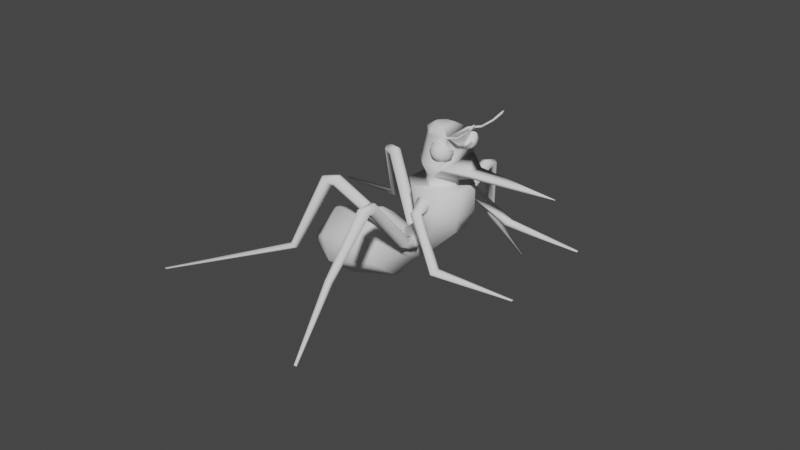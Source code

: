 # Source: mosquito.blend  (saved by Blender 2.80.75; exported with 4.5.12 LTS)
import bpy
from mathutils import Matrix  # noqa: F401  (used for matrix-valued properties, if any)

bpy.ops.wm.read_factory_settings(use_empty=True)
scene = bpy.context.scene
scene.name = 'Scene'

# ---- collections
col_collection = bpy.data.collections.new('Collection'); scene.collection.children.link(col_collection)

# ---- world
world_world = bpy.data.worlds.new('World'); scene.world = world_world
world_world.use_nodes = True; world_world.node_tree.nodes.clear()
_N = world_world.node_tree.nodes; _L = world_world.node_tree.links
n0 = _N.new('ShaderNodeOutputWorld'); n0.name = 'World Output'; n0.location = (300, 300)
n1 = _N.new('ShaderNodeBackground'); n1.name = 'Background'; n1.location = (10, 300)
n1.inputs[0].default_value = (0.05088, 0.05088, 0.05088, 1.0)
_L.new(n1.outputs[0], n0.inputs[0])
n0.is_active_output = True
world_world.color = (0.05088, 0.05088, 0.05088)
world_world.use_sun_shadow = False
world_world.sun_shadow_jitter_overblur = 0.0

# ---- meshes
me_c_rculo = bpy.data.meshes.new('Círculo')
me_c_rculo.from_pydata([(2.62, 4.679, 0.3863), (2.262, 4.531, 0.3863), (2.113, 4.172, 0.3863), (2.262, 3.813, 0.3863), (2.62, 3.665, 0.3863), (2.979, 3.813, 0.3863), (3.127, 4.172, 0.3863), (2.979, 4.531, 0.3863), (6.348, 3.814, 1.988), (6.591, 4.176, 1.962), (6.305, 3.409, 1.937), (6.487, 3.197, 1.84), (6.788, 3.304, 1.753), (7.031, 3.666, 1.727), (7.074, 4.071, 1.777), (6.892, 4.283, 1.875), (1.733, 3.744, -0.07813), (2.44, 3.871, -0.1522), (1.44, 3.439, 0.1006), (1.733, 3.133, 0.2794), (2.44, 3.006, 0.3534), (3.147, 3.133, 0.2794), (3.44, 3.439, 0.1006), (3.147, 3.744, -0.07813), (3.109, 3.671, 0.4798), (2.603, 3.461, 0.4798), (2.097, 3.671, 0.4798), (1.887, 4.177, 0.4798), (2.097, 4.684, 0.4798), (2.603, 4.893, 0.4798), (3.109, 4.684, 0.4798), (3.319, 4.177, 0.4798), (16.01, 3.175, 1.83), (16.07, 3.258, 1.824), (16.0, 3.082, 1.819), (16.04, 3.034, 1.796), (16.11, 3.058, 1.776), (16.17, 3.141, 1.771), (16.18, 3.234, 1.782), (16.14, 3.282, 1.804), (2.579, -3.39, -0.9879), (2.221, -3.324, -0.9506), (2.072, -3.166, -0.8604), (2.221, -3.007, -0.7702), (2.579, -2.942, -0.7328), (2.938, -3.007, -0.7702), (3.086, -3.166, -0.8604), (2.938, -3.324, -0.9506), (6.307, -8.134, -0.0627), (6.55, -8.21, -0.1653), (6.264, -7.793, 0.01696), (6.446, -7.387, 0.02707), (6.747, -7.155, -0.03829), (6.99, -7.232, -0.1408), (7.033, -7.572, -0.2205), (6.851, -7.978, -0.2306), (1.692, -1.491, -0.958), (2.399, -1.31, -1.023), (1.399, -1.928, -0.8021), (1.692, -2.365, -0.6463), (2.399, -2.546, -0.5817), (3.106, -2.365, -0.6463), (3.399, -1.928, -0.8021), (3.106, -1.491, -0.958), (3.068, -3.244, -0.6931), (2.562, -3.151, -0.6403), (2.056, -3.244, -0.6931), (1.846, -3.467, -0.8204), (2.056, -3.691, -0.9477), (2.562, -3.784, -1.0), (3.068, -3.691, -0.9477), (3.278, -3.467, -0.8204), (15.97, -7.347, 0.0284), (16.03, -7.364, 0.004917), (15.96, -7.269, 0.04664), (16.0, -7.176, 0.04895), (16.07, -7.123, 0.03399), (16.13, -7.14, 0.01051), (16.14, -7.218, -0.007734), (16.1, -7.311, -0.01005), (4.529, 0.2898, -1.833), (4.529, 5.45, -1.027), (4.529, 1.75, -2.156), (4.529, 5.662, -1.545), (3.3, 3.913, -2.506), (3.3, 5.586, -2.244), (6.76, 1.615, -1.265), (6.76, 3.029, -1.044), (6.76, 1.602, -1.474), (6.76, 3.669, -1.15), (16.67, 2.43, -1.235), (16.67, 2.51, -1.223), (16.67, 2.429, -1.247), (16.67, 2.546, -1.229), (1.857, 1.075, 0.8881), (0.04881, -0.362, 0.6635), (1.005, 4.357, -0.305), (-0.7451, 2.904, -0.5321), (1.857, -3.221, 0.2165), (0.04881, -1.785, 0.4411), (-0.7451, 0.1274, -0.9661), (1.005, -1.326, -1.193), (3.121, 1.075, 0.8881), (4.967, -0.3537, 0.6648), (5.761, 2.912, -0.5308), (3.957, 4.357, -0.305), (4.967, -1.793, 0.4398), (3.121, -3.221, 0.2165), (3.957, -1.326, -1.193), (5.761, 0.1188, -0.9675), (-0.7548, -4.084, 0.7378), (-1.77, -2.324, 0.7968), (-1.77, -0.893, 1.021), (-0.7548, 0.2114, 1.409), (1.473, -3.38, 1.322), (0.3267, -4.433, 0.9133), (0.3267, -0.1377, 1.585), (1.473, -1.932, 1.548), (-2.207, -1.945, 0.9829), (-1.902, -3.692, 1.05), (-1.902, -0.9439, 1.48), (-2.207, -1.657, 1.028), (-1.488, -4.392, 1.402), (-1.14, -3.698, 1.899), (-1.14, -3.514, 1.927), (-1.488, -1.644, 1.832), (-0.1948, 1.328, 0.2658), (1.576, 2.772, 0.4915), (-0.1948, -1.466, -0.1711), (1.576, -2.91, -0.3968), (3.946, -2.91, -0.3968), (5.761, -1.475, -0.1724), (5.761, 1.337, 0.2671), (3.946, 2.772, 0.4915), (2.19, 3.281, -0.4732), (0.4868, 1.821, -0.7014), (0.4868, 1.21, -0.7969), (2.19, -0.2498, -1.025), (2.744, -0.2498, -1.025), (4.529, 1.2, -0.7985), (4.529, 1.831, -0.6998), (2.744, 3.281, -0.4732), (2.163, 3.853, -0.7607), (0.4868, 2.395, -0.9886), (0.4868, 1.78, -1.085), (2.163, 0.3222, -1.313), (4.529, 1.769, -1.087), (2.752, 0.3222, -1.313), (4.529, 0.295, -1.75), (5.876, 1.102, -1.284), (2.752, 3.853, -0.7607), (4.529, 2.406, -0.9868), (5.876, 3.356, -0.9316), (4.529, 5.193, -0.9839), (2.144, 5.45, -1.027), (0.4868, 3.995, -1.254), (0.4868, 1.745, -1.606), (2.144, 0.2898, -1.833), (2.134, 5.662, -1.545), (0.4868, 4.214, -1.771), (0.4868, 3.199, -1.93), (2.134, 1.75, -2.156), (1.572, 4.968, -2.341), (2.275, 5.586, -2.244), (2.275, 3.913, -2.506), (1.572, 4.531, -2.409), (-4.486, -0.9056, 2.495), (-3.74, -4.913, 2.7), (-3.74, -5.307, 2.638), (-4.486, -6.793, 1.575), (-5.373, -5.293, 0.8209), (-6.027, -1.55, 0.6763), (-6.027, -0.9341, 0.7725), (-5.373, 0.5944, 1.741), (-11.31, -1.863, 2.977), (-10.57, -5.871, 3.181), (-10.57, -6.265, 3.12), (-11.31, -7.75, 2.056), (-12.2, -6.25, 1.302), (-12.85, -2.507, 1.158), (-12.85, -1.892, 1.254), (-12.2, -0.3631, 2.223), (-15.68, -4.201, 2.612), (-15.53, -5.028, 2.654), (-15.53, -5.109, 2.642), (-15.68, -5.416, 2.422), (-15.87, -5.106, 2.267), (-16.0, -4.334, 2.237), (-16.0, -4.207, 2.257), (-15.87, -3.892, 2.457), (4.211, 6.008, -1.909), (4.211, 2.676, -2.43), (0.7678, 4.776, -2.102), (2.169, 6.008, -1.909), (0.7678, 3.908, -2.238), (2.169, 2.676, -2.43), (4.193, 6.109, -1.971), (2.171, 6.109, -1.971), (0.784, 4.03, -2.296), (4.193, 2.81, -2.487), (0.784, 4.889, -2.162), (2.171, 2.81, -2.487), (4.529, 6.108, -1.971), (4.529, 5.988, -1.913), (4.529, 2.645, -2.435), (4.529, 2.795, -2.489), (6.111, 2.913, -2.662), (6.111, 2.795, -2.603), (6.111, 6.397, -2.04), (6.111, 6.707, -1.992), (6.111, 6.825, -2.051), (6.111, 6.517, -2.099), (6.111, 3.054, -2.563), (6.111, 3.205, -2.617), (7.356, 3.124, -2.933), (7.356, 3.006, -2.874), (7.356, 6.608, -2.311), (7.356, 6.918, -2.263), (7.356, 7.036, -2.322), (7.356, 6.728, -2.37), (7.356, 3.265, -2.834), (7.356, 3.416, -2.887), (7.939, 2.762, -3.246), (7.939, 2.615, -3.172), (7.939, 7.135, -2.465), (7.939, 7.524, -2.404), (7.939, 7.671, -2.478), (7.939, 7.285, -2.539), (7.939, 2.94, -3.121), (7.939, 3.129, -3.188), (3.995, 4.932, -1.266), (4.673, 4.485, -1.56), (5.061, 5.591, -1.387), (3.975, 6.255, -1.283), (2.917, 5.559, -1.392), (3.348, 4.464, -1.563), (5.149, 5.582, -1.676), (4.641, 6.626, -1.587), (3.316, 6.606, -1.59), (2.823, 5.49, -1.682), (4.621, 5.212, -1.283), (4.394, 4.561, -1.384), (5.02, 4.949, -1.455), (4.013, 4.286, -1.559), (3.615, 4.549, -1.386), (3.983, 5.602, -1.222), (4.61, 5.99, -1.293), (3.361, 5.192, -1.286), (3.35, 5.971, -1.296), (2.981, 4.918, -1.46), (4.391, 4.392, -1.652), (3.564, 4.408, -1.646), (5.255, 5.565, -1.572), (5.027, 4.914, -1.673), (4.363, 6.598, -1.41), (5.001, 6.208, -1.471), (2.962, 6.177, -1.476), (3.584, 6.586, -1.412), (2.988, 4.883, -1.678), (2.735, 5.526, -1.578), (5.009, 6.173, -1.689), (3.976, 6.804, -1.591), (2.969, 6.142, -1.694), (4.375, 6.542, -1.763), (3.596, 6.53, -1.765), (3.995, 1.161, -1.855), (3.316, 2.287, -1.903), (2.929, 1.18, -2.076), (4.014, 0.5162, -2.18), (5.073, 1.213, -2.071), (4.641, 2.307, -1.9), (2.84, 2.063, -2.226), (3.348, 1.243, -2.428), (4.673, 1.263, -2.425), (5.166, 2.129, -2.207), (3.368, 1.065, -1.931), (3.596, 1.715, -1.829), (2.969, 1.726, -1.959), (3.976, 2.389, -1.855), (4.375, 1.727, -1.827), (4.006, 0.6743, -1.992), (3.38, 0.6854, -2.122), (4.628, 1.084, -1.928), (4.64, 0.7046, -2.119), (5.009, 1.757, -1.954), (3.598, 2.616, -1.929), (4.425, 2.589, -1.93), (2.735, 1.756, -2.167), (2.962, 2.407, -2.065), (3.626, 0.7225, -2.329), (2.988, 1.113, -2.268), (5.027, 1.144, -2.263), (4.405, 0.7343, -2.327), (5.001, 2.438, -2.06), (5.255, 1.794, -2.161), (2.981, 1.793, -2.374), (4.013, 1.162, -2.473), (5.02, 1.824, -2.369), (3.615, 1.823, -2.501), (4.394, 1.835, -2.499), (0.1218, 1.64, 1.608), (0.6278, 1.529, 1.558), (0.8374, 1.264, 1.437), (0.6278, 0.9976, 1.316), (0.1218, 0.8875, 1.266), (-0.3841, 0.9976, 1.316), (-0.5937, 1.264, 1.437), (-0.3841, 1.529, 1.558), (1.158, 9.655, 0.8347), (0.6115, 9.617, 0.8622), (1.476, 9.669, 0.7067), (1.379, 9.65, 0.5532), (0.9236, 9.61, 0.4641), (0.3772, 9.572, 0.4916), (0.05943, 9.558, 0.6196), (0.1565, 9.576, 0.7731), (0.8916, -0.5127, 1.589), (0.1845, -0.6708, 1.658), (1.185, -0.1309, 1.422), (0.8916, 0.2509, 1.255), (0.1845, 0.409, 1.186), (-0.5226, 0.2509, 1.255), (-0.8155, -0.1309, 1.422), (-0.5226, -0.5127, 1.589), (-0.3844, 1.145, 1.291), (0.1218, 1.034, 1.241), (0.6281, 1.145, 1.291), (0.8378, 1.411, 1.411), (0.6281, 1.677, 1.532), (0.1218, 1.787, 1.582), (-0.3844, 1.677, 1.532), (-0.5941, 1.411, 1.411), (1.062, 9.981, 0.8327), (0.5087, 9.919, 0.8361), (1.408, 10.41, 0.8111), (1.345, 10.95, 0.7838), (0.9096, 11.29, 0.7668), (0.3567, 11.23, 0.7701), (0.01025, 10.8, 0.7918), (0.0732, 10.26, 0.8191), (0.8106, 13.46, 5.486), (0.687, 13.44, 5.487), (0.888, 13.55, 5.481), (0.8739, 13.67, 5.475), (0.7766, 13.75, 5.471), (0.653, 13.74, 5.472), (0.5755, 13.64, 5.477), (0.5896, 13.52, 5.483), (-0.3116, 10.97, 3.034), (-0.272, 10.62, 3.052), (-0.4903, 10.35, 3.065), (-0.8388, 10.32, 3.067), (-1.113, 10.53, 3.057), (-1.153, 10.87, 3.039), (-0.9346, 11.14, 3.026), (-0.5861, 11.18, 3.024), (0.02764, -5.724, 0.6359), (0.5336, -5.52, 0.6229), (0.7432, -5.027, 0.5915), (0.5336, -4.533, 0.5602), (0.02764, -4.329, 0.5472), (-0.4783, -4.533, 0.5602), (-0.6879, -5.027, 0.5915), (-0.4783, -5.52, 0.6229), (1.064, -9.374, -1.509), (0.5173, -9.417, -1.482), (1.381, -9.058, -1.601), (1.284, -8.655, -1.705), (0.8294, -8.4, -1.759), (0.283, -8.443, -1.733), (-0.03478, -8.759, -1.64), (0.06226, -9.163, -1.536), (0.7974, -4.169, 1.053), (0.09034, -4.234, 1.133), (1.09, -4.012, 0.8601), (0.7974, -3.855, 0.6668), (0.09034, -3.79, 0.5868), (-0.6168, -3.855, 0.6668), (-0.9097, -4.012, 0.8601), (-0.6168, -4.169, 1.053), (-0.4786, -4.571, 0.5128), (0.02764, -4.367, 0.4998), (0.5339, -4.571, 0.5128), (0.7436, -5.065, 0.5442), (0.5339, -5.559, 0.5756), (0.02764, -5.763, 0.5886), (-0.4786, -5.559, 0.5756), (-0.6883, -5.065, 0.5442), (0.9674, -9.598, -1.575), (0.4145, -9.563, -1.561), (1.314, -9.843, -1.676), (1.251, -10.15, -1.804), (0.8154, -10.35, -1.884), (0.2625, -10.32, -1.87), (-0.08396, -10.07, -1.769), (-0.02101, -9.759, -1.641), (0.7164, -23.88, 0.9907), (0.5928, -23.87, 0.994), (0.7938, -23.93, 0.9682), (0.7797, -24.0, 0.9396), (0.6824, -24.04, 0.9217), (0.5588, -24.04, 0.9249), (0.4813, -23.98, 0.9475), (0.4954, -23.91, 0.9761), (-0.4059, -15.89, -0.2298), (-0.3662, -15.7, -0.1492), (-0.5845, -15.54, -0.08558), (-0.933, -15.52, -0.07632), (-1.207, -15.64, -0.1268), (-1.247, -15.84, -0.2075), (-1.029, -15.99, -0.271), (-0.6803, -16.02, -0.2803), (-3.22, -0.6271, 1.453), (-2.859, -0.2236, 1.476), (-2.393, -0.06643, 1.408), (-2.097, -0.2477, 1.289), (-2.142, -0.6611, 1.189), (-2.504, -1.065, 1.167), (-2.969, -1.222, 1.235), (-3.266, -1.041, 1.353), (-8.513, 5.128, 0.4911), (-8.737, 4.639, 0.4513), (-8.229, 5.524, 0.4157), (-8.052, 5.595, 0.2692), (-8.085, 5.299, 0.1374), (-8.308, 4.81, 0.09755), (-8.592, 4.414, 0.1729), (-8.77, 4.343, 0.3195), (-1.081, -1.093, 1.639), (-1.324, -1.816, 1.622), (-1.065, -0.4878, 1.507), (-1.284, -0.3556, 1.305), (-1.611, -0.7738, 1.15), (-1.853, -1.497, 1.134), (-1.87, -2.103, 1.265), (-1.65, -2.235, 1.467), (-2.594, -0.9629, 1.137), (-2.232, -0.5592, 1.159), (-2.186, -0.1455, 1.259), (-2.483, 0.03587, 1.378), (-2.949, -0.1214, 1.446), (-3.31, -0.5251, 1.423), (-3.356, -0.9388, 1.323), (-3.059, -1.12, 1.205), (-8.823, 5.22, 0.4613), (-8.998, 4.738, 0.4004), (-9.014, 5.742, 0.4625), (-9.46, 6.0, 0.4033), (-9.9, 5.841, 0.3184), (-10.07, 5.359, 0.2575), (-9.883, 4.837, 0.2563), (-9.437, 4.58, 0.3156), (-27.4, 6.907, 5.027), (-27.44, 6.8, 5.013), (-27.44, 7.024, 5.027), (-27.54, 7.082, 5.014), (-27.64, 7.046, 4.995), (-27.68, 6.938, 4.981), (-27.64, 6.822, 4.981), (-27.54, 6.764, 4.994), (-12.09, 4.515, 2.724), (-11.82, 4.357, 2.76), (-11.7, 4.038, 2.76), (-11.81, 3.743, 2.722), (-12.08, 3.646, 2.67), (-12.35, 3.803, 2.634), (-12.47, 4.123, 2.635), (-12.36, 4.417, 2.672), (-3.117, -3.764, 0.9089), (-2.724, -4.006, 0.8262), (-2.256, -3.842, 0.7616), (-1.985, -3.366, 0.753), (-2.072, -2.859, 0.8054), (-2.465, -2.617, 0.8881), (-2.934, -2.781, 0.9527), (-3.204, -3.257, 0.9613), (-8.061, -3.848, -1.043), (-8.324, -3.503, -0.9455), (-7.756, -3.786, -1.172), (-7.589, -3.352, -1.258), (-7.657, -2.8, -1.249), (-7.921, -2.455, -1.152), (-8.225, -2.517, -1.023), (-8.393, -2.951, -0.9372), (-1.001, -3.988, 1.144), (-1.298, -3.604, 1.309), (-0.9529, -3.868, 0.9321), (-1.182, -3.314, 0.7989), (-1.555, -2.65, 0.8219), (-1.852, -2.266, 0.9877), (-1.9, -2.387, 1.199), (-1.671, -2.941, 1.332), (-2.55, -2.577, 0.8474), (-2.157, -2.819, 0.7646), (-2.07, -3.327, 0.7122), (-2.341, -3.803, 0.7208), (-2.81, -3.968, 0.7854), (-3.202, -3.725, 0.8681), (-3.289, -3.218, 0.9206), (-3.019, -2.742, 0.912), (-8.365, -3.818, -1.084), (-8.582, -3.408, -0.9982), (-8.517, -4.085, -1.214), (-8.949, -4.051, -1.313), (-9.407, -3.736, -1.321), (-9.623, -3.326, -1.235), (-9.472, -3.059, -1.105), (-9.04, -3.094, -1.007), (-26.29, -20.02, 0.4391), (-26.34, -19.92, 0.4583), (-26.32, -20.07, 0.41), (-26.42, -20.07, 0.3881), (-26.52, -20.0, 0.3862), (-26.57, -19.91, 0.4054), (-26.54, -19.85, 0.4345), (-26.44, -19.85, 0.4564), (-11.45, -10.74, 0.1346), (-11.18, -10.76, 0.1946), (-11.09, -10.6, 0.2742), (-11.22, -10.35, 0.3269), (-11.5, -10.16, 0.3217), (-11.77, -10.14, 0.2617), (-11.86, -10.3, 0.182), (-11.73, -10.55, 0.1294)], [], [(5, 4, 20, 21), (25, 24, 13, 12), (27, 26, 11, 10), (29, 28, 8, 9), (30, 29, 9, 15), (24, 31, 14, 13), (26, 25, 12, 11), (28, 27, 10, 8), (31, 30, 15, 14), (16, 17, 23, 22, 21, 20, 19, 18), (3, 2, 18, 19), (1, 0, 17, 16), (0, 7, 23, 17), (6, 5, 21, 22), (4, 3, 19, 20), (2, 1, 16, 18), (7, 6, 22, 23), (6, 7, 30, 31), (1, 2, 27, 28), (3, 4, 25, 26), (5, 6, 31, 24), (7, 0, 29, 30), (0, 1, 28, 29), (2, 3, 26, 27), (4, 5, 24, 25), (14, 15, 39, 38), (12, 13, 37, 36), (10, 11, 35, 34), (9, 8, 32, 33), (15, 9, 33, 39), (13, 14, 38, 37), (11, 12, 36, 35), (8, 10, 34, 32), (32, 34, 35, 36, 37, 38, 39, 33), (45, 61, 60, 44), (65, 52, 53, 64), (67, 50, 51, 66), (69, 49, 48, 68), (70, 55, 49, 69), (64, 53, 54, 71), (66, 51, 52, 65), (68, 48, 50, 67), (71, 54, 55, 70), (56, 58, 59, 60, 61, 62, 63, 57), (43, 59, 58, 42), (41, 56, 57, 40), (40, 57, 63, 47), (46, 62, 61, 45), (44, 60, 59, 43), (42, 58, 56, 41), (47, 63, 62, 46), (46, 71, 70, 47), (41, 68, 67, 42), (43, 66, 65, 44), (45, 64, 71, 46), (47, 70, 69, 40), (40, 69, 68, 41), (42, 67, 66, 43), (44, 65, 64, 45), (54, 78, 79, 55), (52, 76, 77, 53), (50, 74, 75, 51), (49, 73, 72, 48), (55, 79, 73, 49), (53, 77, 78, 54), (51, 75, 76, 52), (48, 72, 74, 50), (72, 73, 79, 78, 77, 76, 75, 74), (96, 105, 141, 134), (106, 131, 132, 103), (112, 111, 118, 121), (126, 97, 100, 128), (133, 105, 96, 127), (131, 109, 104, 132), (123, 124, 167, 168), (108, 101, 137, 138), (102, 133, 127, 94), (104, 109, 139, 140), (136, 135, 143, 144), (110, 115, 122, 119), (114, 117, 124, 123), (116, 113, 120, 125), (102, 94, 113, 116), (106, 103, 117, 114), (98, 107, 115, 110), (95, 99, 111, 112), (134, 141, 150, 142), (98, 129, 130, 107), (100, 97, 135, 136), (129, 101, 108, 130), (148, 147, 145, 157, 80), (138, 137, 145, 147), (140, 139, 146, 151), (144, 143, 155, 156), (81, 80, 82, 83), (152, 151, 146, 149, 86, 87), (156, 155, 159, 160), (142, 150, 153, 81, 154), (199, 201, 164, 84), (154, 81, 83, 158), (80, 157, 161, 82), (198, 200, 162, 165), (196, 202, 205, 199, 84, 85), (197, 196, 85, 163), (89, 87, 91, 93), (80, 81, 89, 88), (81, 153, 152, 87, 89), (149, 148, 80, 88, 86), (91, 90, 92, 93), (87, 86, 90, 91), (86, 88, 92, 90), (88, 89, 93, 92), (146, 147, 148, 149), (150, 151, 152, 153), (127, 96, 97, 126), (129, 98, 99, 128), (131, 106, 107, 130), (133, 102, 103, 132), (95, 112, 113, 94), (117, 103, 102, 116), (106, 114, 115, 107), (111, 99, 98, 110), (116, 125, 124, 117), (122, 115, 114, 123), (110, 119, 118, 111), (120, 113, 112, 121), (94, 127, 126, 95), (101, 129, 128, 100), (109, 131, 130, 108), (105, 133, 132, 104), (108, 138, 139, 109), (141, 105, 104, 140), (96, 134, 135, 97), (137, 101, 100, 136), (134, 142, 143, 135), (145, 137, 136, 144), (140, 151, 150, 141), (146, 139, 138, 147), (155, 143, 142, 154), (144, 156, 157, 145), (154, 158, 159, 155), (161, 157, 156, 160), (192, 159, 158, 193), (198, 165, 164, 201), (95, 126, 128, 99), (172, 171, 179, 180), (120, 121, 172, 173), (119, 122, 169, 170), (118, 119, 170, 171), (122, 123, 168, 169), (124, 125, 166, 167), (125, 120, 173, 166), (121, 118, 171, 172), (174, 181, 189, 182), (171, 170, 178, 179), (167, 166, 174, 175), (168, 167, 175, 176), (170, 169, 177, 178), (173, 172, 180, 181), (169, 168, 176, 177), (166, 173, 181, 174), (187, 186, 185, 184, 183, 182, 189, 188), (180, 179, 187, 188), (179, 178, 186, 187), (175, 174, 182, 183), (176, 175, 183, 184), (178, 177, 185, 186), (181, 180, 188, 189), (177, 176, 184, 185), (84, 164, 165, 162, 163, 85), (160, 194, 195, 161), (200, 192, 193, 197), (158, 83, 190, 193), (83, 82, 191, 204, 203, 190), (160, 159, 192, 194), (82, 161, 195, 191), (162, 200, 197, 163), (194, 198, 201, 195), (193, 190, 196, 197), (191, 199, 206, 207), (194, 192, 200, 198), (191, 195, 201, 199), (208, 211, 219, 216), (202, 203, 204, 205), (204, 191, 207, 212), (206, 213, 221, 214), (196, 190, 209, 210), (202, 196, 210, 211), (199, 205, 213, 206), (203, 202, 211, 208), (190, 203, 208, 209), (205, 204, 212, 213), (217, 216, 224, 225), (219, 218, 226, 227), (210, 209, 217, 218), (207, 206, 214, 215), (213, 212, 220, 221), (212, 207, 215, 220), (211, 210, 218, 219), (209, 208, 216, 217), (225, 224, 227, 226), (229, 228, 223, 222), (214, 221, 229, 222), (216, 219, 227, 224), (218, 217, 225, 226), (215, 214, 222, 223), (221, 220, 228, 229), (220, 215, 223, 228), (230, 241, 240), (231, 241, 243), (230, 240, 245), (230, 245, 247), (230, 247, 244), (231, 243, 250), (232, 242, 252), (233, 246, 254), (234, 248, 256), (235, 249, 258), (231, 250, 253), (232, 252, 255), (233, 254, 257), (234, 256, 259), (235, 258, 251), (237, 260, 263), (238, 261, 264), (262, 238, 264), (264, 261, 263), (261, 237, 263), (259, 262, 239), (259, 256, 262), (256, 238, 262), (257, 261, 238), (257, 254, 261), (254, 237, 261), (255, 260, 237), (255, 252, 260), (252, 236, 260), (258, 259, 239), (258, 249, 259), (249, 234, 259), (256, 257, 238), (256, 248, 257), (248, 233, 257), (254, 255, 237), (254, 246, 255), (246, 232, 255), (252, 253, 236), (252, 242, 253), (242, 231, 253), (250, 243, 251), (243, 235, 251), (244, 249, 235), (244, 247, 249), (247, 234, 249), (247, 248, 234), (247, 245, 248), (245, 233, 248), (245, 246, 233), (245, 240, 246), (240, 232, 246), (243, 244, 235), (243, 241, 244), (241, 230, 244), (240, 242, 232), (240, 241, 242), (241, 231, 242), (236, 253, 250, 251, 258, 239, 262, 264, 263, 260), (265, 276, 275), (266, 276, 278), (265, 275, 280), (265, 280, 282), (265, 282, 279), (266, 278, 285), (267, 277, 287), (268, 281, 289), (269, 283, 291), (270, 284, 293), (266, 285, 288), (267, 287, 290), (268, 289, 292), (269, 291, 294), (270, 293, 286), (272, 295, 298), (273, 296, 299), (297, 273, 299), (299, 296, 298), (296, 272, 298), (294, 297, 274), (294, 291, 297), (291, 273, 297), (292, 296, 273), (292, 289, 296), (289, 272, 296), (290, 295, 272), (290, 287, 295), (287, 271, 295), (293, 294, 274), (293, 284, 294), (284, 269, 294), (291, 292, 273), (291, 283, 292), (283, 268, 292), (289, 290, 272), (289, 281, 290), (281, 267, 290), (287, 288, 271), (287, 277, 288), (277, 266, 288), (285, 278, 286), (278, 270, 286), (279, 284, 270), (279, 282, 284), (282, 269, 284), (282, 283, 269), (282, 280, 283), (280, 268, 283), (280, 281, 268), (280, 275, 281), (275, 267, 281), (278, 279, 270), (278, 276, 279), (276, 265, 279), (275, 277, 267), (275, 276, 277), (276, 266, 277), (271, 288, 285, 286, 293, 274, 297, 299, 298, 295), (305, 304, 320, 321), (325, 324, 313, 312), (327, 326, 311, 310), (329, 328, 308, 309), (330, 329, 309, 315), (324, 331, 314, 313), (326, 325, 312, 311), (328, 327, 310, 308), (331, 330, 315, 314), (316, 317, 323, 322, 321, 320, 319, 318), (303, 302, 318, 319), (301, 300, 317, 316), (300, 307, 323, 317), (306, 305, 321, 322), (304, 303, 319, 320), (302, 301, 316, 318), (307, 306, 322, 323), (306, 307, 330, 331), (301, 302, 327, 328), (303, 304, 325, 326), (305, 306, 331, 324), (307, 300, 329, 330), (300, 301, 328, 329), (302, 303, 326, 327), (304, 305, 324, 325), (314, 315, 339, 338), (349, 348, 343, 342), (312, 313, 337, 336), (310, 311, 335, 334), (309, 308, 332, 333), (315, 309, 333, 339), (313, 314, 338, 337), (311, 312, 336, 335), (308, 310, 334, 332), (340, 342, 343, 344, 345, 346, 347, 341), (351, 350, 340, 341), (352, 351, 341, 347), (354, 353, 346, 345), (348, 355, 344, 343), (350, 349, 342, 340), (353, 352, 347, 346), (355, 354, 345, 344), (336, 337, 354, 355), (338, 339, 352, 353), (332, 334, 349, 350), (335, 336, 355, 348), (337, 338, 353, 354), (339, 333, 351, 352), (333, 332, 350, 351), (334, 335, 348, 349), (361, 377, 376, 360), (381, 368, 369, 380), (383, 366, 367, 382), (385, 365, 364, 384), (386, 371, 365, 385), (380, 369, 370, 387), (382, 367, 368, 381), (384, 364, 366, 383), (387, 370, 371, 386), (372, 374, 375, 376, 377, 378, 379, 373), (359, 375, 374, 358), (357, 372, 373, 356), (356, 373, 379, 363), (362, 378, 377, 361), (360, 376, 375, 359), (358, 374, 372, 357), (363, 379, 378, 362), (362, 387, 386, 363), (357, 384, 383, 358), (359, 382, 381, 360), (361, 380, 387, 362), (363, 386, 385, 356), (356, 385, 384, 357), (358, 383, 382, 359), (360, 381, 380, 361), (370, 394, 395, 371), (405, 398, 399, 404), (368, 392, 393, 369), (366, 390, 391, 367), (365, 389, 388, 364), (371, 395, 389, 365), (369, 393, 394, 370), (367, 391, 392, 368), (364, 388, 390, 366), (396, 397, 403, 402, 401, 400, 399, 398), (407, 397, 396, 406), (408, 403, 397, 407), (410, 401, 402, 409), (404, 399, 400, 411), (406, 396, 398, 405), (409, 402, 403, 408), (411, 400, 401, 410), (392, 411, 410, 393), (394, 409, 408, 395), (388, 406, 405, 390), (391, 404, 411, 392), (393, 410, 409, 394), (395, 408, 407, 389), (389, 407, 406, 388), (390, 405, 404, 391), (417, 416, 432, 433), (437, 436, 425, 424), (439, 438, 423, 422), (441, 440, 420, 421), (442, 441, 421, 427), (436, 443, 426, 425), (438, 437, 424, 423), (440, 439, 422, 420), (443, 442, 427, 426), (428, 429, 435, 434, 433, 432, 431, 430), (415, 414, 430, 431), (413, 412, 429, 428), (412, 419, 435, 429), (418, 417, 433, 434), (416, 415, 431, 432), (414, 413, 428, 430), (419, 418, 434, 435), (418, 419, 442, 443), (413, 414, 439, 440), (415, 416, 437, 438), (417, 418, 443, 436), (419, 412, 441, 442), (412, 413, 440, 441), (414, 415, 438, 439), (416, 417, 436, 437), (426, 427, 451, 450), (461, 460, 455, 454), (424, 425, 449, 448), (422, 423, 447, 446), (421, 420, 444, 445), (427, 421, 445, 451), (425, 426, 450, 449), (423, 424, 448, 447), (420, 422, 446, 444), (452, 454, 455, 456, 457, 458, 459, 453), (463, 462, 452, 453), (464, 463, 453, 459), (466, 465, 458, 457), (460, 467, 456, 455), (462, 461, 454, 452), (465, 464, 459, 458), (467, 466, 457, 456), (448, 449, 466, 467), (450, 451, 464, 465), (444, 446, 461, 462), (447, 448, 467, 460), (449, 450, 465, 466), (451, 445, 463, 464), (445, 444, 462, 463), (446, 447, 460, 461), (473, 489, 488, 472), (493, 480, 481, 492), (495, 478, 479, 494), (497, 477, 476, 496), (498, 483, 477, 497), (492, 481, 482, 499), (494, 479, 480, 493), (496, 476, 478, 495), (499, 482, 483, 498), (484, 486, 487, 488, 489, 490, 491, 485), (471, 487, 486, 470), (469, 484, 485, 468), (468, 485, 491, 475), (474, 490, 489, 473), (472, 488, 487, 471), (470, 486, 484, 469), (475, 491, 490, 474), (474, 499, 498, 475), (469, 496, 495, 470), (471, 494, 493, 472), (473, 492, 499, 474), (475, 498, 497, 468), (468, 497, 496, 469), (470, 495, 494, 471), (472, 493, 492, 473), (482, 506, 507, 483), (517, 510, 511, 516), (480, 504, 505, 481), (478, 502, 503, 479), (477, 501, 500, 476), (483, 507, 501, 477), (481, 505, 506, 482), (479, 503, 504, 480), (476, 500, 502, 478), (508, 509, 515, 514, 513, 512, 511, 510), (519, 509, 508, 518), (520, 515, 509, 519), (522, 513, 514, 521), (516, 511, 512, 523), (518, 508, 510, 517), (521, 514, 515, 520), (523, 512, 513, 522), (504, 523, 522, 505), (506, 521, 520, 507), (500, 518, 517, 502), (503, 516, 523, 504), (505, 522, 521, 506), (507, 520, 519, 501), (501, 519, 518, 500), (502, 517, 516, 503)])
me_c_rculo.polygons.foreach_set('use_smooth', [True] * 526)
_uv = me_c_rculo.uv_layers.new(name='Mapa UV')
_uv.uv.foreach_set('vector', [0.0, 0.0, 0.0, 0.0, 0.0, 0.0, 0.0, 0.0, 0.0, 0.0, 0.0, 0.0, 0.0, 0.0, 0.0, 0.0, 0.0, 0.0, 0.0, 0.0, 0.0, 0.0, 0.0, 0.0, 0.0, 0.0, 0.0, 0.0, 0.0, 0.0, 0.0, 0.0, 0.0, 0.0, 0.0, 0.0, 0.0, 0.0, 0.0, 0.0, 0.0, 0.0, 0.0, 0.0, 0.0, 0.0, 0.0, 0.0, 0.0, 0.0, 0.0, 0.0, 0.0, 0.0, 0.0, 0.0, 0.0, 0.0, 0.0, 0.0, 0.0, 0.0, 0.0, 0.0, 0.0, 0.0, 0.0, 0.0, 0.0, 0.0, 0.0, 0.0, 0.0, 0.0, 0.0, 0.0, 0.0, 0.0, 0.0, 0.0, 0.0, 0.0, 0.0, 0.0, 0.0, 0.0, 0.0, 0.0, 0.0, 0.0, 0.0, 0.0, 0.0, 0.0, 0.0, 0.0, 0.0, 0.0, 0.0, 0.0, 0.0, 0.0, 0.0, 0.0, 0.0, 0.0, 0.0, 0.0, 0.0, 0.0, 0.0, 0.0, 0.0, 0.0, 0.0, 0.0, 0.0, 0.0, 0.0, 0.0, 0.0, 0.0, 0.0, 0.0, 0.0, 0.0, 0.0, 0.0, 0.0, 0.0, 0.0, 0.0, 0.0, 0.0, 0.0, 0.0, 0.0, 0.0, 0.0, 0.0, 0.0, 0.0, 0.0, 0.0, 0.0, 0.0, 0.0, 0.0, 0.0, 0.0, 0.0, 0.0, 0.0, 0.0, 0.0, 0.0, 0.0, 0.0, 0.0, 0.0, 0.0, 0.0, 0.0, 0.0, 0.0, 0.0, 0.0, 0.0, 0.0, 0.0, 0.0, 0.0, 0.0, 0.0, 0.0, 0.0, 0.0, 0.0, 0.0, 0.0, 0.0, 0.0, 0.0, 0.0, 0.0, 0.0, 0.0, 0.0, 0.0, 0.0, 0.0, 0.0, 0.0, 0.0, 0.0, 0.0, 0.0, 0.0, 0.0, 0.0, 0.0, 0.0, 0.0, 0.0, 0.0, 0.0, 0.0, 0.0, 0.0, 0.0, 0.0, 0.0, 0.0, 0.0, 0.0, 0.0, 0.0, 0.0, 0.0, 0.0, 0.0, 0.0, 0.0, 0.0, 0.0, 0.0, 0.0, 0.0, 0.0, 0.0, 0.0, 0.0, 0.0, 0.0, 0.0, 0.0, 0.0, 0.0, 0.0, 0.0, 0.0, 0.0, 0.0, 0.0, 0.0, 0.0, 0.0, 0.0, 0.0, 0.0, 0.0, 0.0, 0.0, 0.0, 0.0, 0.0, 0.0, 0.0, 0.0, 0.0, 0.0, 0.0, 0.0, 0.0, 0.0, 0.0, 0.0, 0.0, 0.0, 0.0, 0.0, 0.0, 0.0, 0.0, 0.0, 0.0, 0.0, 0.0, 0.0, 0.0, 0.0, 0.0, 0.0, 0.0, 0.0, 0.0, 0.0, 0.0, 0.0, 0.0, 0.0, 0.0, 0.0, 0.0, 0.0, 0.0, 0.0, 0.0, 0.0, 0.0, 0.0, 0.0, 0.0, 0.0, 0.0, 0.0, 0.0, 0.0, 0.0, 0.0, 0.0, 0.0, 0.0, 0.0, 0.0, 0.0, 0.0, 0.0, 0.0, 0.0, 0.0, 0.0, 0.0, 0.0, 0.0, 0.0, 0.0, 0.0, 0.0, 0.0, 0.0, 0.0, 0.0, 0.0, 0.0, 0.0, 0.0, 0.0, 0.0, 0.0, 0.0, 0.0, 0.0, 0.0, 0.0, 0.0, 0.0, 0.0, 0.0, 0.0, 0.0, 0.0, 0.0, 0.0, 0.0, 0.0, 0.0, 0.0, 0.0, 0.0, 0.0, 0.0, 0.0, 0.0, 0.0, 0.0, 0.0, 0.0, 0.0, 0.0, 0.0, 0.0, 0.0, 0.0, 0.0, 0.0, 0.0, 0.0, 0.0, 0.0, 0.0, 0.0, 0.0, 0.0, 0.0, 0.0, 0.0, 0.0, 0.0, 0.0, 0.0, 0.0, 0.0, 0.0, 0.0, 0.0, 0.0, 0.0, 0.0, 0.0, 0.0, 0.0, 0.0, 0.0, 0.0, 0.0, 0.0, 0.0, 0.0, 0.0, 0.0, 0.0, 0.0, 0.0, 0.0, 0.0, 0.0, 0.0, 0.0, 0.0, 0.0, 0.0, 0.0, 0.0, 0.0, 0.0, 0.0, 0.0, 0.0, 0.0, 0.0, 0.0, 0.0, 0.0, 0.0, 0.0, 0.0, 0.0, 0.0, 0.0, 0.0, 0.0, 0.0, 0.0, 0.0, 0.0, 0.0, 0.0, 0.0, 0.0, 0.0, 0.0, 0.0, 0.0, 0.0, 0.0, 0.0, 0.0, 0.0, 0.0, 0.0, 0.0, 0.0, 0.0, 0.0, 0.0, 0.0, 0.0, 0.0, 0.0, 0.0, 0.0, 0.0, 0.0, 0.0, 0.0, 0.0, 0.0, 0.0, 0.0, 0.0, 0.0, 0.0, 0.0, 0.0, 0.0, 0.0, 0.0, 0.0, 0.0, 0.0, 0.0, 0.0, 0.0, 0.0, 0.0, 0.0, 0.0, 0.0, 0.0, 0.0, 0.0, 0.0, 0.0, 0.0, 0.0, 0.0, 0.0, 0.0, 0.0, 0.0, 0.0, 0.0, 0.0, 0.0, 0.0, 0.0, 0.0, 0.0, 0.0, 0.0, 0.0, 0.0, 0.0, 0.0, 0.0, 0.0, 0.0, 0.0, 0.0, 0.0, 0.0, 0.0, 0.0, 0.0, 0.0, 0.0, 0.0, 0.0, 0.0, 0.0, 0.0, 0.0, 0.0, 0.0, 0.0, 0.0, 0.0, 0.0, 0.0, 0.0, 0.0, 0.0, 0.0, 0.0, 0.0, 0.0, 0.0, 0.0, 0.0, 0.0, 0.0, 0.0, 0.0, 0.0, 0.0, 0.0, 0.0, 0.0, 0.0, 0.0, 0.0, 0.0, 0.0, 0.0, 0.0, 0.625, 0.9328, 0.625, 0.8193, 0.625, 0.8604, 0.625, 0.8947, 0.375, 0.5831, 0.5, 0.5632, 0.5, 0.6868, 0.375, 0.6669, 0.375, 0.08335, 0.375, 0.1666, 0.375, 0.1198, 0.375, 0.1302, 0.5, 0.06352, 0.625, 0.06393, 0.625, 0.1861, 0.5, 0.1865, 0.5, 0.8262, 0.625, 0.8193, 0.625, 0.9328, 0.5, 0.9257, 0.5, 0.5632, 0.625, 0.5636, 0.625, 0.6864, 0.5, 0.6868, 0.375, 0.6295, 0.375, 0.6205, 0.375, 0.6205, 0.375, 0.6295, 0.625, 0.4307, 0.625, 0.3172, 0.625, 0.3553, 0.625, 0.3896, 0.375, 0.8438, 0.5, 0.8262, 0.5, 0.9257, 0.375, 0.9081, 0.625, 0.6864, 0.625, 0.5636, 0.625, 0.6027, 0.625, 0.6473, 0.625, 0.1466, 0.625, 0.1034, 0.625, 0.1032, 0.625, 0.1468, 0.375, 0.3283, 0.375, 0.4117, 0.375, 0.4185, 0.375, 0.3216, 0.375, 0.5829, 0.375, 0.6671, 0.375, 0.6205, 0.375, 0.6295, 0.375, 0.8383, 0.375, 0.9217, 0.375, 0.9284, 0.375, 0.8315, 0.375, 0.8438, 0.375, 0.9081, 0.375, 0.9217, 0.375, 0.8383, 0.375, 0.5831, 0.375, 0.6669, 0.375, 0.6671, 0.375, 0.5829, 0.375, 0.3419, 0.375, 0.4062, 0.375, 0.4117, 0.375, 0.3283, 0.375, 0.0836, 0.375, 0.1664, 0.375, 0.1666, 0.375, 0.08335, 0.625, 0.8947, 0.625, 0.8604, 0.625, 0.8599, 0.625, 0.8964, 0.375, 0.3419, 0.5, 0.3243, 0.5, 0.4238, 0.375, 0.4062, 0.625, 0.1861, 0.625, 0.06393, 0.625, 0.1034, 0.625, 0.1466, 0.5, 0.3243, 0.625, 0.3172, 0.625, 0.4307, 0.5, 0.4238, 0.625, 0.5, 0.625, 0.3901, 0.625, 0.3536, 0.625, 0.3525, 0.625, 0.5, 0.625, 0.3896, 0.625, 0.3553, 0.625, 0.3536, 0.625, 0.3901, 0.625, 0.6473, 0.625, 0.6027, 0.625, 0.6024, 0.625, 0.6476, 0.625, 0.1468, 0.625, 0.1032, 0.625, 0.07052, 0.625, 0.1795, 0.625, 0.75, 0.625, 0.5, 0.625, 0.5, 0.625, 0.75, 0.625, 0.75, 0.625, 0.6476, 0.625, 0.6024, 0.625, 0.5, 0.625, 0.5, 0.625, 0.75, 0.625, 0.1795, 0.625, 0.07052, 0.625, 0.09258, 0.625, 0.1574, 0.625, 0.8964, 0.625, 0.8599, 0.625, 0.75, 0.625, 0.75, 0.625, 0.8975, 0.625, 0.5, 0.625, 0.3517, 0.625, 0.3517, 0.625, 0.5, 0.625, 0.8975, 0.625, 0.75, 0.625, 0.75, 0.625, 0.8981, 0.625, 0.5, 0.625, 0.3525, 0.625, 0.3519, 0.625, 0.5, 0.625, 0.1576, 0.625, 0.09244, 0.625, 0.09236, 0.625, 0.1576, 0.625, 0.75, 0.625, 0.7303, 0.625, 0.5187, 0.625, 0.5, 0.625, 0.5, 0.625, 0.75, 0.625, 0.8983, 0.625, 0.75, 0.625, 0.75, 0.625, 0.8983, 0.625, 0.75, 0.625, 0.75, 0.625, 0.75, 0.625, 0.75, 0.625, 0.5, 0.625, 0.75, 0.625, 0.75, 0.625, 0.5, 0.625, 0.75, 0.625, 0.75, 0.625, 0.75, 0.625, 0.75, 0.625, 0.75, 0.625, 0.5, 0.625, 0.5, 0.625, 0.5, 0.625, 0.5, 0.625, 0.5, 0.625, 0.75, 0.625, 0.5, 0.625, 0.5, 0.625, 0.75, 0.625, 0.75, 0.625, 0.5, 0.625, 0.5, 0.625, 0.75, 0.625, 0.5, 0.625, 0.5, 0.625, 0.5, 0.625, 0.5, 0.625, 0.5, 0.625, 0.75, 0.625, 0.75, 0.625, 0.5, 0.625, 0.6024, 0.625, 0.5, 0.625, 0.5, 0.625, 0.5, 0.625, 0.8599, 0.625, 0.75, 0.625, 0.75, 0.625, 0.75, 0.5, 0.9257, 0.625, 0.9328, 0.625, 1.0, 0.5, 1.0, 0.5, 0.3243, 0.375, 0.3419, 0.375, 0.1664, 0.5, 0.1865, 0.5, 0.5632, 0.375, 0.5831, 0.375, 0.4062, 0.5, 0.4238, 0.5, 0.8262, 0.375, 0.8438, 0.375, 0.6669, 0.5, 0.6868, 0.375, 0.0836, 0.375, 0.08335, 0.375, 0.0, 0.375, 0.0, 0.375, 0.6671, 0.375, 0.6669, 0.375, 0.8438, 0.375, 0.8383, 0.375, 0.5831, 0.375, 0.5829, 0.375, 0.4117, 0.375, 0.4062, 0.375, 0.1666, 0.375, 0.1664, 0.375, 0.3419, 0.375, 0.3283, 0.375, 0.8383, 0.375, 0.8315, 0.375, 0.6205, 0.375, 0.6671, 0.375, 0.4185, 0.375, 0.4117, 0.375, 0.5829, 0.375, 0.6295, 0.375, 0.3283, 0.375, 0.3216, 0.375, 0.1198, 0.375, 0.1666, 0.375, 0.9284, 0.375, 0.9217, 0.375, 1.0, 0.375, 1.0, 0.375, 0.9081, 0.5, 0.9257, 0.4668, 1.0, 0.375, 1.0, 0.625, 0.3172, 0.5, 0.3243, 0.5, 0.1865, 0.625, 0.1861, 0.625, 0.5636, 0.5, 0.5632, 0.5, 0.4238, 0.625, 0.4307, 0.625, 0.8193, 0.5, 0.8262, 0.5, 0.6868, 0.625, 0.6864, 0.625, 0.4307, 0.625, 0.3896, 0.625, 0.6027, 0.625, 0.5636, 0.625, 0.8604, 0.625, 0.8193, 0.625, 0.6864, 0.625, 0.6473, 0.625, 0.9328, 0.625, 0.8947, 0.625, 1.0, 0.625, 1.0, 0.625, 0.3553, 0.625, 0.3172, 0.625, 0.1861, 0.625, 0.1466, 0.625, 0.8947, 0.625, 0.8964, 0.625, 1.0, 0.625, 1.0, 0.625, 0.3536, 0.625, 0.3553, 0.625, 0.1466, 0.625, 0.1468, 0.625, 0.6473, 0.625, 0.6476, 0.625, 0.8599, 0.625, 0.8604, 0.625, 0.6024, 0.625, 0.6027, 0.625, 0.3896, 0.625, 0.3901, 0.625, 0.07052, 0.625, 0.1032, 0.625, 0.0, 0.625, 0.0, 0.625, 0.1468, 0.625, 0.1795, 0.625, 0.3525, 0.625, 0.3536, 0.625, 0.8975, 0.625, 0.8981, 0.625, 1.0, 0.625, 1.0, 0.625, 0.3519, 0.625, 0.3525, 0.625, 0.1795, 0.625, 0.1574, 0.625, 0.09246, 0.625, 0.09258, 0.625, 0.0, 0.625, 0.0, 0.625, 0.1576, 0.625, 0.1576, 0.625, 0.3517, 0.625, 0.3517, 0.375, 0.0836, 0.5, 0.06352, 0.5, 0.1865, 0.375, 0.1664, 0.375, 0.1302, 0.375, 0.1198, 0.375, 0.1198, 0.375, 0.1302, 0.375, 0.9284, 0.375, 1.0, 0.375, 1.0, 0.375, 0.9284, 0.375, 0.3216, 0.375, 0.4185, 0.375, 0.4185, 0.375, 0.3216, 0.375, 0.1198, 0.375, 0.3216, 0.375, 0.3216, 0.375, 0.1198, 0.375, 0.4185, 0.375, 0.6295, 0.375, 0.6295, 0.375, 0.4185, 0.375, 0.6205, 0.375, 0.8315, 0.375, 0.8315, 0.375, 0.6205, 0.375, 0.8315, 0.375, 0.9284, 0.375, 0.9284, 0.375, 0.8315, 0.375, 0.1302, 0.375, 0.1198, 0.375, 0.1198, 0.375, 0.1302, 0.375, 0.8315, 0.375, 0.9284, 0.375, 0.9284, 0.375, 0.8315, 0.375, 0.1198, 0.375, 0.3216, 0.375, 0.3216, 0.375, 0.1198, 0.375, 0.6205, 0.375, 0.8315, 0.375, 0.8315, 0.375, 0.6205, 0.375, 0.6295, 0.375, 0.6205, 0.375, 0.6205, 0.375, 0.6295, 0.375, 0.3216, 0.375, 0.4185, 0.375, 0.4185, 0.375, 0.3216, 0.375, 0.9284, 0.375, 1.0, 0.375, 1.0, 0.375, 0.9284, 0.375, 0.4185, 0.375, 0.6295, 0.375, 0.6295, 0.375, 0.4185, 0.375, 0.8315, 0.375, 0.9284, 0.375, 0.9284, 0.375, 0.8315, 0.125, 0.6302, 0.1966, 0.5, 0.2935, 0.5, 0.375, 0.6295, 0.375, 0.6205, 0.2935, 0.75, 0.1966, 0.75, 0.125, 0.6198, 0.375, 0.1302, 0.375, 0.1198, 0.375, 0.1198, 0.375, 0.1302, 0.375, 0.1198, 0.375, 0.3216, 0.375, 0.3216, 0.375, 0.1198, 0.375, 0.6205, 0.375, 0.8315, 0.375, 0.8315, 0.375, 0.6205, 0.375, 0.6295, 0.375, 0.6205, 0.375, 0.6205, 0.375, 0.6295, 0.375, 0.3216, 0.375, 0.4185, 0.375, 0.4185, 0.375, 0.3216, 0.375, 0.9284, 0.375, 1.0, 0.375, 1.0, 0.375, 0.9284, 0.375, 0.4185, 0.375, 0.6295, 0.375, 0.6295, 0.375, 0.4185, 0.625, 0.5, 0.625, 0.3517, 0.625, 0.1576, 0.625, 0.09236, 0.625, 0.0, 0.625, 0.75, 0.625, 0.1574, 0.625, 0.1575, 0.625, 0.3517, 0.625, 0.3519, 0.625, 0.09244, 0.625, 0.09246, 0.625, 0.0, 0.625, 0.0, 0.625, 0.8981, 0.625, 0.75, 0.625, 0.75, 0.625, 0.8983, 0.625, 0.75, 0.625, 0.5, 0.625, 0.5, 0.625, 0.5166, 0.625, 0.7302, 0.625, 0.75, 0.625, 0.1574, 0.625, 0.09258, 0.625, 0.09246, 0.625, 0.1575, 0.625, 0.5, 0.625, 0.3519, 0.625, 0.3517, 0.625, 0.5, 0.625, 0.09236, 0.625, 0.09244, 0.625, 0.0, 0.625, 0.0, 0.625, 0.1575, 0.625, 0.1576, 0.625, 0.3517, 0.625, 0.3517, 0.625, 0.8983, 0.625, 0.75, 0.625, 0.75, 0.625, 0.8983, 0.625, 0.5, 0.625, 0.5, 0.625, 0.5, 0.625, 0.5, 0.625, 0.1575, 0.625, 0.09246, 0.625, 0.09244, 0.625, 0.1576, 0.625, 0.5, 0.625, 0.3517, 0.625, 0.3517, 0.625, 0.5, 0.625, 0.7302, 0.625, 0.7303, 0.625, 0.7303, 0.625, 0.7302, 0.625, 0.7303, 0.625, 0.7302, 0.625, 0.5166, 0.625, 0.5187, 0.625, 0.5166, 0.625, 0.5, 0.625, 0.5, 0.625, 0.5166, 0.625, 0.5, 0.625, 0.5187, 0.625, 0.5187, 0.625, 0.5, 0.625, 0.75, 0.625, 0.75, 0.625, 0.75, 0.625, 0.75, 0.625, 0.7303, 0.625, 0.75, 0.625, 0.75, 0.625, 0.7303, 0.625, 0.5, 0.625, 0.5187, 0.625, 0.5187, 0.625, 0.5, 0.625, 0.7302, 0.625, 0.7303, 0.625, 0.7303, 0.625, 0.7302, 0.625, 0.75, 0.625, 0.7302, 0.625, 0.7302, 0.625, 0.75, 0.625, 0.5187, 0.625, 0.5166, 0.625, 0.5166, 0.625, 0.5187, 0.625, 0.75, 0.625, 0.7302, 0.625, 0.7302, 0.625, 0.75, 0.625, 0.7303, 0.625, 0.75, 0.625, 0.75, 0.625, 0.7303, 0.625, 0.75, 0.625, 0.75, 0.625, 0.75, 0.625, 0.75, 0.625, 0.5, 0.625, 0.5, 0.625, 0.5, 0.625, 0.5, 0.625, 0.5187, 0.625, 0.5166, 0.625, 0.5166, 0.625, 0.5187, 0.625, 0.5166, 0.625, 0.5, 0.625, 0.5, 0.625, 0.5166, 0.625, 0.7303, 0.625, 0.75, 0.625, 0.75, 0.625, 0.7303, 0.625, 0.75, 0.625, 0.7302, 0.625, 0.7302, 0.625, 0.75, 0.625, 0.75, 0.625, 0.7302, 0.625, 0.7303, 0.625, 0.75, 0.625, 0.5187, 0.625, 0.5166, 0.625, 0.5, 0.625, 0.5, 0.625, 0.5, 0.625, 0.5187, 0.625, 0.5187, 0.625, 0.5, 0.625, 0.7302, 0.625, 0.7303, 0.625, 0.7303, 0.625, 0.7302, 0.625, 0.75, 0.625, 0.75, 0.625, 0.75, 0.625, 0.75, 0.625, 0.5, 0.625, 0.5, 0.625, 0.5, 0.625, 0.5, 0.625, 0.5187, 0.625, 0.5166, 0.625, 0.5166, 0.625, 0.5187, 0.625, 0.5166, 0.625, 0.5, 0.625, 0.5, 0.625, 0.5166, 0.8182, 0.0, 0.7727, 0.07873, 0.8636, 0.07873, 0.7273, 0.1575, 0.6818, 0.07873, 0.6364, 0.1575, 0.09091, 0.0, 0.04545, 0.07873, 0.1364, 0.07873, 0.2727, 0.0, 0.2273, 0.07873, 0.3182, 0.07873, 0.4545, 0.0, 0.4091, 0.07873, 0.5, 0.07873, 0.7273, 0.1575, 0.6364, 0.1575, 0.6818, 0.2362, 0.9091, 0.1575, 0.8182, 0.1575, 0.8636, 0.2362, 0.1818, 0.1575, 0.09091, 0.1575, 0.1364, 0.2362, 0.3636, 0.1575, 0.2727, 0.1575, 0.3182, 0.2362, 0.5455, 0.1575, 0.4545, 0.1575, 0.5, 0.2362, 0.7273, 0.1575, 0.6818, 0.2362, 0.7727, 0.2362, 0.9091, 0.1575, 0.8636, 0.2362, 0.9545, 0.2362, 0.1818, 0.1575, 0.1364, 0.2362, 0.2273, 0.2362, 0.3636, 0.1575, 0.3182, 0.2362, 0.4091, 0.2362, 0.5455, 0.1575, 0.5, 0.2362, 0.5909, 0.2362, 1.0, 0.3149, 0.9091, 0.3149, 0.9545, 0.3937, 0.2727, 0.3149, 0.1818, 0.3149, 0.2273, 0.3937, 0.3636, 0.3149, 0.2727, 0.3149, 0.3182, 0.3937, 0.2273, 0.3937, 0.1818, 0.3149, 0.1364, 0.3937, 0.1818, 0.3149, 0.09091, 0.3149, 0.1364, 0.3937, 0.4091, 0.2362, 0.3636, 0.3149, 0.4545, 0.3149, 0.4091, 0.2362, 0.3182, 0.2362, 0.3636, 0.3149, 0.3182, 0.2362, 0.2727, 0.3149, 0.3636, 0.3149, 0.2273, 0.2362, 0.1818, 0.3149, 0.2727, 0.3149, 0.2273, 0.2362, 0.1364, 0.2362, 0.1818, 0.3149, 0.1364, 0.2362, 0.09091, 0.3149, 0.1818, 0.3149, 0.9545, 0.2362, 0.9091, 0.3149, 1.0, 0.3149, 0.9545, 0.2362, 0.8636, 0.2362, 0.9091, 0.3149, 0.8636, 0.2362, 0.8182, 0.3149, 0.9091, 0.3149, 0.5, 0.2362, 0.4091, 0.2362, 0.4545, 0.3149, 0.5, 0.2362, 0.4545, 0.1575, 0.4091, 0.2362, 0.4545, 0.1575, 0.3636, 0.1575, 0.4091, 0.2362, 0.3182, 0.2362, 0.2273, 0.2362, 0.2727, 0.3149, 0.3182, 0.2362, 0.2727, 0.1575, 0.2273, 0.2362, 0.2727, 0.1575, 0.1818, 0.1575, 0.2273, 0.2362, 0.1364, 0.2362, 0.04545, 0.2362, 0.09091, 0.3149, 0.1364, 0.2362, 0.09091, 0.1575, 0.04545, 0.2362, 0.09091, 0.1575, 0.0, 0.1575, 0.04545, 0.2362, 0.8636, 0.2362, 0.7727, 0.2362, 0.8182, 0.3149, 0.8636, 0.2362, 0.8182, 0.1575, 0.7727, 0.2362, 0.8182, 0.1575, 0.7273, 0.1575, 0.7727, 0.2362, 0.6818, 0.2362, 0.6364, 0.1575, 0.5909, 0.2362, 0.6364, 0.1575, 0.5455, 0.1575, 0.5909, 0.2362, 0.5, 0.07873, 0.4545, 0.1575, 0.5455, 0.1575, 0.5, 0.07873, 0.4091, 0.07873, 0.4545, 0.1575, 0.4091, 0.07873, 0.3636, 0.1575, 0.4545, 0.1575, 0.3182, 0.07873, 0.2727, 0.1575, 0.3636, 0.1575, 0.3182, 0.07873, 0.2273, 0.07873, 0.2727, 0.1575, 0.2273, 0.07873, 0.1818, 0.1575, 0.2727, 0.1575, 0.1364, 0.07873, 0.09091, 0.1575, 0.1818, 0.1575, 0.1364, 0.07873, 0.04545, 0.07873, 0.09091, 0.1575, 0.04545, 0.07873, 0.0, 0.1575, 0.09091, 0.1575, 0.6364, 0.1575, 0.5909, 0.07873, 0.5455, 0.1575, 0.6364, 0.1575, 0.6818, 0.07873, 0.5909, 0.07873, 0.6818, 0.07873, 0.6364, 0.0, 0.5909, 0.07873, 0.8636, 0.07873, 0.8182, 0.1575, 0.9091, 0.1575, 0.8636, 0.07873, 0.7727, 0.07873, 0.8182, 0.1575, 0.7727, 0.07873, 0.7273, 0.1575, 0.8182, 0.1575, 0.8182, 0.3149, 0.7727, 0.2362, 0.6818, 0.2362, 0.5909, 0.2362, 0.5, 0.2362, 0.4545, 0.3149, 0.3636, 0.3149, 0.2273, 0.3937, 0.9545, 0.3937, 0.9091, 0.3149, 0.8182, 0.0, 0.7727, 0.07873, 0.8636, 0.07873, 0.7273, 0.1575, 0.6818, 0.07873, 0.6364, 0.1575, 0.09091, 0.0, 0.04545, 0.07873, 0.1364, 0.07873, 0.2727, 0.0, 0.2273, 0.07873, 0.3182, 0.07873, 0.4545, 0.0, 0.4091, 0.07873, 0.5, 0.07873, 0.7273, 0.1575, 0.6364, 0.1575, 0.6818, 0.2362, 0.9091, 0.1575, 0.8182, 0.1575, 0.8636, 0.2362, 0.1818, 0.1575, 0.09091, 0.1575, 0.1364, 0.2362, 0.3636, 0.1575, 0.2727, 0.1575, 0.3182, 0.2362, 0.5455, 0.1575, 0.4545, 0.1575, 0.5, 0.2362, 0.7273, 0.1575, 0.6818, 0.2362, 0.7727, 0.2362, 0.9091, 0.1575, 0.8636, 0.2362, 0.9545, 0.2362, 0.1818, 0.1575, 0.1364, 0.2362, 0.2273, 0.2362, 0.3636, 0.1575, 0.3182, 0.2362, 0.4091, 0.2362, 0.5455, 0.1575, 0.5, 0.2362, 0.5909, 0.2362, 1.0, 0.3149, 0.9091, 0.3149, 0.9545, 0.3937, 0.2727, 0.3149, 0.1818, 0.3149, 0.2273, 0.3937, 0.3636, 0.3149, 0.2727, 0.3149, 0.3182, 0.3937, 0.2273, 0.3937, 0.1818, 0.3149, 0.1364, 0.3937, 0.1818, 0.3149, 0.09091, 0.3149, 0.1364, 0.3937, 0.4091, 0.2362, 0.3636, 0.3149, 0.4545, 0.3149, 0.4091, 0.2362, 0.3182, 0.2362, 0.3636, 0.3149, 0.3182, 0.2362, 0.2727, 0.3149, 0.3636, 0.3149, 0.2273, 0.2362, 0.1818, 0.3149, 0.2727, 0.3149, 0.2273, 0.2362, 0.1364, 0.2362, 0.1818, 0.3149, 0.1364, 0.2362, 0.09091, 0.3149, 0.1818, 0.3149, 0.9545, 0.2362, 0.9091, 0.3149, 1.0, 0.3149, 0.9545, 0.2362, 0.8636, 0.2362, 0.9091, 0.3149, 0.8636, 0.2362, 0.8182, 0.3149, 0.9091, 0.3149, 0.5, 0.2362, 0.4091, 0.2362, 0.4545, 0.3149, 0.5, 0.2362, 0.4545, 0.1575, 0.4091, 0.2362, 0.4545, 0.1575, 0.3636, 0.1575, 0.4091, 0.2362, 0.3182, 0.2362, 0.2273, 0.2362, 0.2727, 0.3149, 0.3182, 0.2362, 0.2727, 0.1575, 0.2273, 0.2362, 0.2727, 0.1575, 0.1818, 0.1575, 0.2273, 0.2362, 0.1364, 0.2362, 0.04545, 0.2362, 0.09091, 0.3149, 0.1364, 0.2362, 0.09091, 0.1575, 0.04545, 0.2362, 0.09091, 0.1575, 0.0, 0.1575, 0.04545, 0.2362, 0.8636, 0.2362, 0.7727, 0.2362, 0.8182, 0.3149, 0.8636, 0.2362, 0.8182, 0.1575, 0.7727, 0.2362, 0.8182, 0.1575, 0.7273, 0.1575, 0.7727, 0.2362, 0.6818, 0.2362, 0.6364, 0.1575, 0.5909, 0.2362, 0.6364, 0.1575, 0.5455, 0.1575, 0.5909, 0.2362, 0.5, 0.07873, 0.4545, 0.1575, 0.5455, 0.1575, 0.5, 0.07873, 0.4091, 0.07873, 0.4545, 0.1575, 0.4091, 0.07873, 0.3636, 0.1575, 0.4545, 0.1575, 0.3182, 0.07873, 0.2727, 0.1575, 0.3636, 0.1575, 0.3182, 0.07873, 0.2273, 0.07873, 0.2727, 0.1575, 0.2273, 0.07873, 0.1818, 0.1575, 0.2727, 0.1575, 0.1364, 0.07873, 0.09091, 0.1575, 0.1818, 0.1575, 0.1364, 0.07873, 0.04545, 0.07873, 0.09091, 0.1575, 0.04545, 0.07873, 0.0, 0.1575, 0.09091, 0.1575, 0.6364, 0.1575, 0.5909, 0.07873, 0.5455, 0.1575, 0.6364, 0.1575, 0.6818, 0.07873, 0.5909, 0.07873, 0.6818, 0.07873, 0.6364, 0.0, 0.5909, 0.07873, 0.8636, 0.07873, 0.8182, 0.1575, 0.9091, 0.1575, 0.8636, 0.07873, 0.7727, 0.07873, 0.8182, 0.1575, 0.7727, 0.07873, 0.7273, 0.1575, 0.8182, 0.1575, 0.8182, 0.3149, 0.7727, 0.2362, 0.6818, 0.2362, 0.5909, 0.2362, 0.5, 0.2362, 0.4545, 0.3149, 0.3636, 0.3149, 0.2273, 0.3937, 0.9545, 0.3937, 0.9091, 0.3149, 0.0, 0.0, 0.0, 0.0, 0.0, 0.0, 0.0, 0.0, 0.0, 0.0, 0.0, 0.0, 0.0, 0.0, 0.0, 0.0, 0.0, 0.0, 0.0, 0.0, 0.0, 0.0, 0.0, 0.0, 0.0, 0.0, 0.0, 0.0, 0.0, 0.0, 0.0, 0.0, 0.0, 0.0, 0.0, 0.0, 0.0, 0.0, 0.0, 0.0, 0.0, 0.0, 0.0, 0.0, 0.0, 0.0, 0.0, 0.0, 0.0, 0.0, 0.0, 0.0, 0.0, 0.0, 0.0, 0.0, 0.0, 0.0, 0.0, 0.0, 0.0, 0.0, 0.0, 0.0, 0.0, 0.0, 0.0, 0.0, 0.0, 0.0, 0.0, 0.0, 0.0, 0.0, 0.0, 0.0, 0.0, 0.0, 0.0, 0.0, 0.0, 0.0, 0.0, 0.0, 0.0, 0.0, 0.0, 0.0, 0.0, 0.0, 0.0, 0.0, 0.0, 0.0, 0.0, 0.0, 0.0, 0.0, 0.0, 0.0, 0.0, 0.0, 0.0, 0.0, 0.0, 0.0, 0.0, 0.0, 0.0, 0.0, 0.0, 0.0, 0.0, 0.0, 0.0, 0.0, 0.0, 0.0, 0.0, 0.0, 0.0, 0.0, 0.0, 0.0, 0.0, 0.0, 0.0, 0.0, 0.0, 0.0, 0.0, 0.0, 0.0, 0.0, 0.0, 0.0, 0.0, 0.0, 0.0, 0.0, 0.0, 0.0, 0.0, 0.0, 0.0, 0.0, 0.0, 0.0, 0.0, 0.0, 0.0, 0.0, 0.0, 0.0, 0.0, 0.0, 0.0, 0.0, 0.0, 0.0, 0.0, 0.0, 0.0, 0.0, 0.0, 0.0, 0.0, 0.0, 0.0, 0.0, 0.0, 0.0, 0.0, 0.0, 0.0, 0.0, 0.0, 0.0, 0.0, 0.0, 0.0, 0.0, 0.0, 0.0, 0.0, 0.0, 0.0, 0.0, 0.0, 0.0, 0.0, 0.0, 0.0, 0.0, 0.0, 0.0, 0.0, 0.0, 0.0, 0.0, 0.0, 0.0, 0.0, 0.0, 0.0, 0.0, 0.0, 0.0, 0.0, 0.0, 0.0, 0.0, 0.0, 0.0, 0.0, 0.0, 0.0, 0.0, 0.0, 0.0, 0.0, 0.0, 0.0, 0.0, 0.0, 0.0, 0.0, 0.0, 0.0, 0.0, 0.0, 0.0, 0.0, 0.0, 0.0, 0.0, 0.0, 0.0, 0.0, 0.0, 0.0, 0.0, 0.0, 0.0, 0.0, 0.0, 0.0, 0.0, 0.0, 0.0, 0.0, 0.0, 0.0, 0.0, 0.0, 0.0, 0.0, 0.0, 0.0, 0.0, 0.0, 0.0, 0.0, 0.0, 0.0, 0.0, 0.0, 0.0, 0.0, 0.0, 0.0, 0.0, 0.0, 0.0, 0.0, 0.0, 0.0, 0.0, 0.0, 0.0, 0.0, 0.0, 0.0, 0.0, 0.0, 0.0, 0.0, 0.0, 0.0, 0.0, 0.0, 0.0, 0.0, 0.0, 0.0, 0.0, 0.0, 0.0, 0.0, 0.0, 0.0, 0.0, 0.0, 0.0, 0.0, 0.0, 0.0, 0.0, 0.0, 0.0, 0.0, 0.0, 0.0, 0.0, 0.0, 0.0, 0.0, 0.0, 0.0, 0.0, 0.0, 0.0, 0.0, 0.0, 0.0, 0.0, 0.0, 0.0, 0.0, 0.0, 0.0, 0.0, 0.0, 0.0, 0.0, 0.0, 0.0, 0.0, 0.0, 0.0, 0.0, 0.0, 0.0, 0.0, 0.0, 0.0, 0.0, 0.0, 0.0, 0.0, 0.0, 0.0, 0.0, 0.0, 0.0, 0.0, 0.0, 0.0, 0.0, 0.0, 0.0, 0.0, 0.0, 0.0, 0.0, 0.0, 0.0, 0.0, 0.0, 0.0, 0.0, 0.0, 0.0, 0.0, 0.0, 0.0, 0.0, 0.0, 0.0, 0.0, 0.0, 0.0, 0.0, 0.0, 0.0, 0.0, 0.0, 0.0, 0.0, 0.0, 0.0, 0.0, 0.0, 0.0, 0.0, 0.0, 0.0, 0.0, 0.0, 0.0, 0.0, 0.0, 0.0, 0.0, 0.0, 0.0, 0.0, 0.0, 0.0, 0.0, 0.0, 0.0, 0.0, 0.0, 0.0, 0.0, 0.0, 0.0, 0.0, 0.0, 0.0, 0.0, 0.0, 0.0, 0.0, 0.0, 0.0, 0.0, 0.0, 0.0, 0.0, 0.0, 0.0, 0.0, 0.0, 0.0, 0.0, 0.0, 0.0, 0.0, 0.0, 0.0, 0.0, 0.0, 0.0, 0.0, 0.0, 0.0, 0.0, 0.0, 0.0, 0.0, 0.0, 0.0, 0.0, 0.0, 0.0, 0.0, 0.0, 0.0, 0.0, 0.0, 0.0, 0.0, 0.0, 0.0, 0.0, 0.0, 0.0, 0.0, 0.0, 0.0, 0.0, 0.0, 0.0, 0.0, 0.0, 0.0, 0.0, 0.0, 0.0, 0.0, 0.0, 0.0, 0.0, 0.0, 0.0, 0.0, 0.0, 0.0, 0.0, 0.0, 0.0, 0.0, 0.0, 0.0, 0.0, 0.0, 0.0, 0.0, 0.0, 0.0, 0.0, 0.0, 0.0, 0.0, 0.0, 0.0, 0.0, 0.0, 0.0, 0.0, 0.0, 0.0, 0.0, 0.0, 0.0, 0.0, 0.0, 0.0, 0.0, 0.0, 0.0, 0.0, 0.0, 0.0, 0.0, 0.0, 0.0, 0.0, 0.0, 0.0, 0.0, 0.0, 0.0, 0.0, 0.0, 0.0, 0.0, 0.0, 0.0, 0.0, 0.0, 0.0, 0.0, 0.0, 0.0, 0.0, 0.0, 0.0, 0.0, 0.0, 0.0, 0.0, 0.0, 0.0, 0.0, 0.0, 0.0, 0.0, 0.0, 0.0, 0.0, 0.0, 0.0, 0.0, 0.0, 0.0, 0.0, 0.0, 0.0, 0.0, 0.0, 0.0, 0.0, 0.0, 0.0, 0.0, 0.0, 0.0, 0.0, 0.0, 0.0, 0.0, 0.0, 0.0, 0.0, 0.0, 0.0, 0.0, 0.0, 0.0, 0.0, 0.0, 0.0, 0.0, 0.0, 0.0, 0.0, 0.0, 0.0, 0.0, 0.0, 0.0, 0.0, 0.0, 0.0, 0.0, 0.0, 0.0, 0.0, 0.0, 0.0, 0.0, 0.0, 0.0, 0.0, 0.0, 0.0, 0.0, 0.0, 0.0, 0.0, 0.0, 0.0, 0.0, 0.0, 0.0, 0.0, 0.0, 0.0, 0.0, 0.0, 0.0, 0.0, 0.0, 0.0, 0.0, 0.0, 0.0, 0.0, 0.0, 0.0, 0.0, 0.0, 0.0, 0.0, 0.0, 0.0, 0.0, 0.0, 0.0, 0.0, 0.0, 0.0, 0.0, 0.0, 0.0, 0.0, 0.0, 0.0, 0.0, 0.0, 0.0, 0.0, 0.0, 0.0, 0.0, 0.0, 0.0, 0.0, 0.0, 0.0, 0.0, 0.0, 0.0, 0.0, 0.0, 0.0, 0.0, 0.0, 0.0, 0.0, 0.0, 0.0, 0.0, 0.0, 0.0, 0.0, 0.0, 0.0, 0.0, 0.0, 0.0, 0.0, 0.0, 0.0, 0.0, 0.0, 0.0, 0.0, 0.0, 0.0, 0.0, 0.0, 0.0, 0.0, 0.0, 0.0, 0.0, 0.0, 0.0, 0.0, 0.0, 0.0, 0.0, 0.0, 0.0, 0.0, 0.0, 0.0, 0.0, 0.0, 0.0, 0.0, 0.0, 0.0, 0.0, 0.0, 0.0, 0.0, 0.0, 0.0, 0.0, 0.0, 0.0, 0.0, 0.0, 0.0, 0.0, 0.0, 0.0, 0.0, 0.0, 0.0, 0.0, 0.0, 0.0, 0.0, 0.0, 0.0, 0.0, 0.0, 0.0, 0.0, 0.0, 0.0, 0.0, 0.0, 0.0, 0.0, 0.0, 0.0, 0.0, 0.0, 0.0, 0.0, 0.0, 0.0, 0.0, 0.0, 0.0, 0.0, 0.0, 0.0, 0.0, 0.0, 0.0, 0.0, 0.0, 0.0, 0.0, 0.0, 0.0, 0.0, 0.0, 0.0, 0.0, 0.0, 0.0, 0.0, 0.0, 0.0, 0.0, 0.0, 0.0, 0.0, 0.0, 0.0, 0.0, 0.0, 0.0, 0.0, 0.0, 0.0, 0.0, 0.0, 0.0, 0.0, 0.0, 0.0, 0.0, 0.0, 0.0, 0.0, 0.0, 0.0, 0.0, 0.0, 0.0, 0.0, 0.0, 0.0, 0.0, 0.0, 0.0, 0.0, 0.0, 0.0, 0.0, 0.0, 0.0, 0.0, 0.0, 0.0, 0.0, 0.0, 0.0, 0.0, 0.0, 0.0, 0.0, 0.0, 0.0, 0.0, 0.0, 0.0, 0.0, 0.0, 0.0, 0.0, 0.0, 0.0, 0.0, 0.0, 0.0, 0.0, 0.0, 0.0, 0.0, 0.0, 0.0, 0.0, 0.0, 0.0, 0.0, 0.0, 0.0, 0.0, 0.0, 0.0, 0.0, 0.0, 0.0, 0.0, 0.0, 0.0, 0.0, 0.0, 0.0, 0.0, 0.0, 0.0, 0.0, 0.0, 0.0, 0.0, 0.0, 0.0, 0.0, 0.0, 0.0, 0.0, 0.0, 0.0, 0.0, 0.0, 0.0, 0.0, 0.0, 0.0, 0.0, 0.0, 0.0, 0.0, 0.0, 0.0, 0.0, 0.0, 0.0, 0.0, 0.0, 0.0, 0.0, 0.0, 0.0, 0.0, 0.0, 0.0, 0.0, 0.0, 0.0, 0.0, 0.0, 0.0, 0.0, 0.0, 0.0, 0.0, 0.0, 0.0, 0.0, 0.0, 0.0, 0.0, 0.0, 0.0, 0.0, 0.0, 0.0, 0.0, 0.0, 0.0, 0.0, 0.0, 0.0, 0.0, 0.0, 0.0, 0.0, 0.0, 0.0, 0.0, 0.0, 0.0, 0.0, 0.0, 0.0, 0.0, 0.0, 0.0, 0.0, 0.0, 0.0, 0.0, 0.0, 0.0, 0.0, 0.0, 0.0, 0.0, 0.0, 0.0, 0.0, 0.0, 0.0, 0.0, 0.0, 0.0, 0.0, 0.0, 0.0, 0.0, 0.0, 0.0, 0.0, 0.0, 0.0, 0.0, 0.0, 0.0, 0.0, 0.0, 0.0, 0.0, 0.0, 0.0, 0.0, 0.0, 0.0, 0.0, 0.0, 0.0, 0.0, 0.0, 0.0, 0.0, 0.0, 0.0, 0.0, 0.0, 0.0, 0.0, 0.0, 0.0, 0.0, 0.0, 0.0, 0.0, 0.0, 0.0, 0.0, 0.0, 0.0, 0.0, 0.0, 0.0, 0.0, 0.0, 0.0, 0.0, 0.0, 0.0, 0.0, 0.0, 0.0, 0.0, 0.0, 0.0, 0.0, 0.0, 0.0, 0.0, 0.0, 0.0, 0.0, 0.0, 0.0, 0.0, 0.0, 0.0, 0.0, 0.0, 0.0, 0.0, 0.0, 0.0, 0.0, 0.0, 0.0, 0.0, 0.0, 0.0, 0.0, 0.0, 0.0, 0.0, 0.0, 0.0, 0.0, 0.0, 0.0, 0.0, 0.0, 0.0, 0.0, 0.0, 0.0, 0.0, 0.0, 0.0, 0.0, 0.0, 0.0, 0.0, 0.0, 0.0, 0.0, 0.0, 0.0, 0.0, 0.0, 0.0, 0.0, 0.0, 0.0, 0.0, 0.0, 0.0, 0.0, 0.0, 0.0, 0.0, 0.0, 0.0, 0.0, 0.0, 0.0, 0.0, 0.0, 0.0, 0.0, 0.0, 0.0, 0.0, 0.0, 0.0, 0.0, 0.0, 0.0, 0.0, 0.0, 0.0, 0.0, 0.0, 0.0, 0.0, 0.0, 0.0, 0.0, 0.0, 0.0, 0.0, 0.0, 0.0, 0.0, 0.0, 0.0, 0.0, 0.0, 0.0, 0.0, 0.0, 0.0, 0.0, 0.0, 0.0, 0.0, 0.0, 0.0, 0.0, 0.0, 0.0, 0.0, 0.0, 0.0, 0.0, 0.0, 0.0, 0.0, 0.0, 0.0, 0.0, 0.0, 0.0, 0.0, 0.0, 0.0, 0.0, 0.0, 0.0, 0.0, 0.0, 0.0, 0.0, 0.0, 0.0, 0.0, 0.0, 0.0, 0.0, 0.0, 0.0, 0.0, 0.0, 0.0, 0.0, 0.0, 0.0, 0.0, 0.0, 0.0, 0.0, 0.0, 0.0, 0.0, 0.0, 0.0, 0.0, 0.0, 0.0, 0.0, 0.0, 0.0, 0.0, 0.0, 0.0, 0.0, 0.0, 0.0, 0.0, 0.0, 0.0, 0.0, 0.0, 0.0, 0.0, 0.0, 0.0, 0.0, 0.0, 0.0, 0.0, 0.0, 0.0, 0.0, 0.0, 0.0, 0.0, 0.0, 0.0, 0.0, 0.0, 0.0, 0.0, 0.0, 0.0, 0.0, 0.0, 0.0, 0.0, 0.0, 0.0, 0.0, 0.0, 0.0, 0.0, 0.0, 0.0, 0.0, 0.0, 0.0, 0.0, 0.0, 0.0, 0.0, 0.0, 0.0, 0.0, 0.0, 0.0, 0.0, 0.0, 0.0, 0.0, 0.0, 0.0, 0.0, 0.0, 0.0, 0.0, 0.0, 0.0, 0.0, 0.0, 0.0, 0.0, 0.0, 0.0, 0.0, 0.0, 0.0, 0.0, 0.0, 0.0, 0.0, 0.0, 0.0, 0.0, 0.0, 0.0, 0.0, 0.0, 0.0, 0.0, 0.0, 0.0, 0.0, 0.0, 0.0, 0.0, 0.0, 0.0, 0.0, 0.0, 0.0, 0.0, 0.0, 0.0, 0.0, 0.0, 0.0, 0.0, 0.0, 0.0, 0.0, 0.0, 0.0, 0.0, 0.0, 0.0, 0.0, 0.0, 0.0, 0.0, 0.0, 0.0, 0.0, 0.0, 0.0, 0.0, 0.0, 0.0, 0.0, 0.0, 0.0, 0.0, 0.0, 0.0, 0.0, 0.0, 0.0, 0.0, 0.0, 0.0, 0.0, 0.0, 0.0, 0.0, 0.0, 0.0, 0.0, 0.0, 0.0, 0.0, 0.0, 0.0, 0.0, 0.0, 0.0, 0.0, 0.0, 0.0, 0.0, 0.0, 0.0, 0.0, 0.0, 0.0, 0.0, 0.0, 0.0, 0.0, 0.0, 0.0, 0.0, 0.0, 0.0, 0.0, 0.0, 0.0, 0.0, 0.0, 0.0, 0.0, 0.0, 0.0, 0.0, 0.0, 0.0, 0.0, 0.0, 0.0, 0.0, 0.0, 0.0, 0.0, 0.0, 0.0, 0.0, 0.0, 0.0, 0.0, 0.0, 0.0, 0.0, 0.0, 0.0, 0.0, 0.0, 0.0, 0.0, 0.0, 0.0, 0.0, 0.0, 0.0, 0.0, 0.0, 0.0, 0.0, 0.0, 0.0, 0.0, 0.0, 0.0, 0.0, 0.0, 0.0, 0.0, 0.0, 0.0, 0.0, 0.0, 0.0, 0.0, 0.0, 0.0, 0.0, 0.0, 0.0, 0.0, 0.0, 0.0, 0.0, 0.0, 0.0, 0.0, 0.0, 0.0, 0.0, 0.0, 0.0, 0.0, 0.0, 0.0, 0.0, 0.0, 0.0, 0.0, 0.0, 0.0, 0.0, 0.0, 0.0, 0.0, 0.0, 0.0, 0.0, 0.0, 0.0, 0.0, 0.0, 0.0, 0.0, 0.0, 0.0, 0.0, 0.0, 0.0, 0.0, 0.0, 0.0, 0.0, 0.0, 0.0, 0.0, 0.0, 0.0, 0.0, 0.0, 0.0, 0.0, 0.0, 0.0, 0.0, 0.0, 0.0, 0.0, 0.0, 0.0, 0.0, 0.0, 0.0, 0.0, 0.0, 0.0, 0.0, 0.0, 0.0, 0.0, 0.0, 0.0, 0.0, 0.0, 0.0, 0.0, 0.0, 0.0, 0.0, 0.0, 0.0, 0.0, 0.0, 0.0, 0.0, 0.0, 0.0, 0.0, 0.0, 0.0, 0.0, 0.0, 0.0, 0.0, 0.0, 0.0, 0.0, 0.0, 0.0, 0.0, 0.0, 0.0, 0.0, 0.0, 0.0, 0.0, 0.0, 0.0, 0.0, 0.0, 0.0, 0.0, 0.0, 0.0, 0.0, 0.0, 0.0, 0.0, 0.0, 0.0, 0.0, 0.0, 0.0, 0.0, 0.0, 0.0, 0.0, 0.0, 0.0, 0.0, 0.0, 0.0, 0.0, 0.0, 0.0, 0.0, 0.0, 0.0, 0.0, 0.0, 0.0, 0.0, 0.0, 0.0, 0.0, 0.0, 0.0, 0.0, 0.0, 0.0, 0.0, 0.0, 0.0, 0.0, 0.0, 0.0, 0.0, 0.0, 0.0, 0.0, 0.0, 0.0, 0.0, 0.0, 0.0, 0.0, 0.0, 0.0, 0.0, 0.0, 0.0, 0.0, 0.0, 0.0, 0.0, 0.0, 0.0, 0.0, 0.0, 0.0, 0.0, 0.0, 0.0, 0.0, 0.0, 0.0, 0.0, 0.0, 0.0, 0.0, 0.0, 0.0, 0.0, 0.0, 0.0, 0.0, 0.0, 0.0, 0.0, 0.0, 0.0, 0.0, 0.0, 0.0, 0.0, 0.0, 0.0, 0.0, 0.0, 0.0, 0.0, 0.0, 0.0, 0.0, 0.0, 0.0, 0.0, 0.0, 0.0, 0.0, 0.0, 0.0, 0.0])
me_c_rculo.use_remesh_preserve_volume = False
me_c_rculo.use_remesh_preserve_attributes = False
me_c_rculo.use_mirror_vertex_groups = False
me_c_rculo.update()

# ---- objects
ob_c_rculo = bpy.data.objects.new('Círculo', me_c_rculo)

# ---- transforms, parenting, visibility, modifiers, constraints
ob_c_rculo.location = (-1.02, 0.009006, 3.285)
ob_c_rculo.rotation_euler = (2.633, -0.0, 0.0)
ob_c_rculo.scale = (0.4066, 0.4066, 1.45)
ob_c_rculo.lineart.crease_threshold = 0.0

# ---- collection membership
col_collection.objects.link(ob_c_rculo)

# ---- scene / render settings (as saved in the file)
scene.frame_start = 1; scene.frame_end = 250; scene.frame_set(1)
scene.render.engine = 'BLENDER_EEVEE_NEXT'
scene.cycles.use_denoising = False
scene.cycles.samples = 128
scene.cycles.sampling_pattern = 'TABULATED_SOBOL'
scene.cycles.use_adaptive_sampling = False
scene.cycles.use_light_tree = False
scene.view_settings.view_transform = 'Filmic'
bpy.context.view_layer.update()

# ---- added for rendering (the .blend has no active camera and no usable light): camera, sun
cam_auto = bpy.data.cameras.new('AutoCamera')
cam_auto.lens = 50.0
cam_auto.sensor_width = 36.0
cam_auto.clip_end = 1000.0
ob_auto_camera = bpy.data.objects.new('AutoCamera', cam_auto)
scene.collection.objects.link(ob_auto_camera)
ob_auto_camera.location = (26.7655, -34.9829, 24.8653)
ob_auto_camera.rotation_euler = (1.09748, -7.21219e-08, 0.694738)
scene.camera = ob_auto_camera
light_auto_sun = bpy.data.lights.new('AutoSun', 'SUN')
light_auto_sun.energy = 3.0
light_auto_sun.angle = 0.0523599
ob_auto_sun = bpy.data.objects.new('AutoSun', light_auto_sun)
scene.collection.objects.link(ob_auto_sun)
ob_auto_sun.rotation_euler = (0.872665, 0.174533, 0.523599)
bpy.context.view_layer.update()
